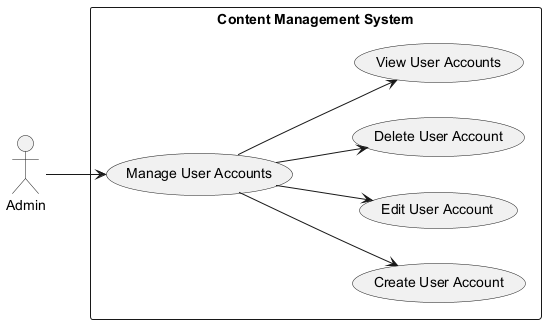

The diagram above was rendered by PlantUML. Its source (embedded in the PNG):
@startuml
left to right direction

actor Admin

rectangle "Content Management System" {
    usecase "Manage User Accounts" as UC1
    usecase "Create User Account" as UC2
    usecase "Edit User Account" as UC3
    usecase "Delete User Account" as UC4
    usecase "View User Accounts" as UC5
}

Admin --> UC1
UC1 --> UC2
UC1 --> UC3
UC1 --> UC4
UC1 --> UC5
@enduml